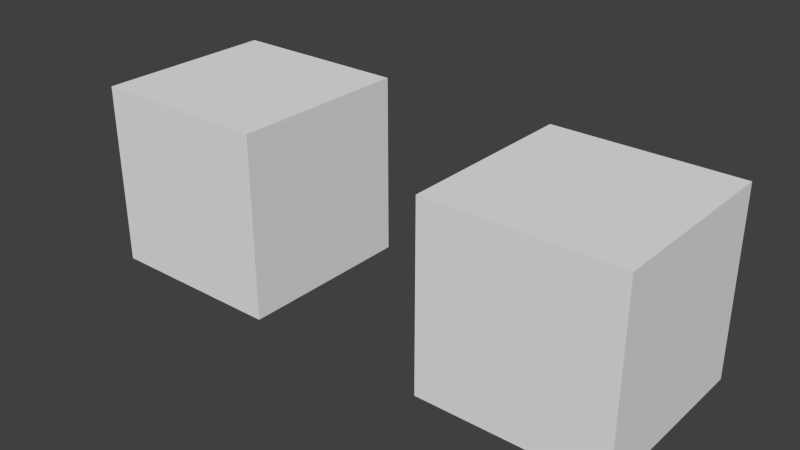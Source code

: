 # Source: IST_2Mats_VarSPEC.test.blend  (saved by Blender 2.75.0; exported with 4.5.12 LTS)
import bpy
from mathutils import Matrix  # noqa: F401  (used for matrix-valued properties, if any)

bpy.ops.wm.read_factory_settings(use_empty=True)
scene = bpy.context.scene
scene.name = 'Scene'

# ---- collections
col_collection_1 = bpy.data.collections.new('Collection 1'); scene.collection.children.link(col_collection_1)

# ---- materials (node trees are filled in below, after node groups)
mat_texa_spec10 = bpy.data.materials.new('TexA SPEC10')
mat_texa_spec10.alpha_threshold = 0.0
mat_texa_spec10.use_transparent_shadow = False
mat_texa_spec10.roughness = 0.5
mat_texa_spec10.specular_intensity = 1.0
mat_texa_spec10.line_color = (0.0, 0.0, 0.0, 1.0)
mat_texa_spec05 = bpy.data.materials.new('TexA SPEC05')
mat_texa_spec05.alpha_threshold = 0.0
mat_texa_spec05.use_transparent_shadow = False
mat_texa_spec05.roughness = 0.5
mat_texa_spec05.line_color = (0.0, 0.0, 0.0, 1.0)

# ---- material node trees

# ---- world
world_world = bpy.data.worlds.new('World'); scene.world = world_world
world_world.color = (0.05088, 0.05088, 0.05088)
world_world.use_sun_shadow = False
world_world.sun_shadow_jitter_overblur = 0.0
world_world.cycles.sampling_method = 'MANUAL'
world_world.cycles.sample_map_resolution = 256

# ---- meshes
me_cube_002 = bpy.data.meshes.new('Cube.002')
me_cube_002.from_pydata([(1.0, 1.0, -1.0), (1.0, -1.0, -1.0), (-1.0, -1.0, -1.0), (-1.0, 1.0, -1.0), (1.0, 1.0, 1.0), (1.0, -1.0, 1.0), (-1.0, -1.0, 1.0), (-1.0, 1.0, 1.0)], [], [(0, 1, 2, 3), (4, 7, 6, 5), (0, 4, 5, 1), (1, 5, 6, 2), (2, 6, 7, 3), (4, 0, 3, 7)])
_uv = me_cube_002.uv_layers.new(name='UVMap')
_uv.uv.foreach_set('vector', [2.98e-08, 1.0, 0.5, 1.0, 0.5, 1.5, 0.0, 1.5, 1.0, 0.5, 1.0, 1.0, 0.5, 1.0, 0.5, 0.5, 1.0, 0.5, 0.5, 0.5, 0.5, 0.0, 1.0, 2.98e-08, 4.47e-08, 0.5, 0.0, 1.937e-07, 0.5, 0.0, 0.5, 0.5, 1.5, 0.5, 1.0, 0.5, 1.0, 1.341e-07, 1.5, 0.0, 0.0, 0.5, 0.5, 0.5, 0.5, 1.0, 4.47e-08, 1.0])
me_cube_002.materials.append(mat_texa_spec10)
me_cube_002.use_remesh_preserve_volume = False
me_cube_002.use_remesh_preserve_attributes = False
me_cube_002.use_mirror_vertex_groups = False
me_cube_002.auto_texspace = False
me_cube_002.update()
me_cube = bpy.data.meshes.new('Cube')
me_cube.from_pydata([(1.0, 1.0, -1.0), (1.0, -1.0, -1.0), (-1.0, -1.0, -1.0), (-1.0, 1.0, -1.0), (1.0, 1.0, 1.0), (1.0, -1.0, 1.0), (-1.0, -1.0, 1.0), (-1.0, 1.0, 1.0)], [], [(0, 1, 2, 3), (4, 7, 6, 5), (0, 4, 5, 1), (1, 5, 6, 2), (2, 6, 7, 3), (4, 0, 3, 7)])
_uv = me_cube.uv_layers.new(name='UVMap')
_uv.uv.foreach_set('vector', [2.98e-08, 1.0, 0.5, 1.0, 0.5, 1.5, 0.0, 1.5, 1.0, 0.5, 1.0, 1.0, 0.5, 1.0, 0.5, 0.5, 1.0, 0.5, 0.5, 0.5, 0.5, 0.0, 1.0, 2.98e-08, 4.47e-08, 0.5, 0.0, 1.937e-07, 0.5, 0.0, 0.5, 0.5, 1.5, 0.5, 1.0, 0.5, 1.0, 1.341e-07, 1.5, 0.0, 0.0, 0.5, 0.5, 0.5, 0.5, 1.0, 4.47e-08, 1.0])
me_cube.materials.append(mat_texa_spec05)
me_cube.use_remesh_preserve_volume = False
me_cube.use_remesh_preserve_attributes = False
me_cube.use_mirror_vertex_groups = False
me_cube.auto_texspace = False
me_cube.update()

# ---- objects
ob_cube_001 = bpy.data.objects.new('Cube.001', me_cube_002)
ob_cube = bpy.data.objects.new('Cube', me_cube)

# ---- transforms, parenting, visibility, modifiers, constraints
ob_cube_001.location = (4.0, 0.0, 1.0)
ob_cube_001.lock_rotations_4d = False
ob_cube_001.empty_display_type = 'ARROWS'
ob_cube_001.lineart.crease_threshold = 0.0
ob_cube.location = (0.0, 0.0, 1.0)
ob_cube.lock_rotations_4d = False
ob_cube.empty_display_type = 'ARROWS'
ob_cube.lineart.crease_threshold = 0.0

# ---- collection membership
col_collection_1.objects.link(ob_cube_001)
col_collection_1.objects.link(ob_cube)

# ---- scene / render settings (as saved in the file)
scene.frame_start = 1; scene.frame_end = 250; scene.frame_set(1)
scene.render.engine = 'BLENDER_EEVEE_NEXT'
scene.render.resolution_percentage = 50
scene.render.dither_intensity = 0.0
scene.cycles.use_denoising = False
scene.cycles.samples = 10
scene.cycles.sampling_pattern = 'TABULATED_SOBOL'
scene.cycles.light_sampling_threshold = 0.0
scene.cycles.use_adaptive_sampling = False
scene.cycles.use_light_tree = False
scene.cycles.blur_glossy = 0.0
scene.cycles.pixel_filter_type = 'GAUSSIAN'
scene.cycles.sample_clamp_indirect = 0.0
scene.view_settings.view_transform = 'Standard'
bpy.context.view_layer.update()

# ---- added for rendering (the .blend has no active camera and no usable light): camera, sun
cam_auto = bpy.data.cameras.new('AutoCamera')
cam_auto.lens = 50.0
cam_auto.sensor_width = 36.0
cam_auto.clip_end = 1000.0
ob_auto_camera = bpy.data.objects.new('AutoCamera', cam_auto)
scene.collection.objects.link(ob_auto_camera)
ob_auto_camera.location = (8.13725, -7.3647, 5.9098)
ob_auto_camera.rotation_euler = (1.09748, -7.21219e-08, 0.694738)
scene.camera = ob_auto_camera
light_auto_sun = bpy.data.lights.new('AutoSun', 'SUN')
light_auto_sun.energy = 3.0
light_auto_sun.angle = 0.0523599
ob_auto_sun = bpy.data.objects.new('AutoSun', light_auto_sun)
scene.collection.objects.link(ob_auto_sun)
ob_auto_sun.rotation_euler = (0.872665, 0.174533, 0.523599)
bpy.context.view_layer.update()
